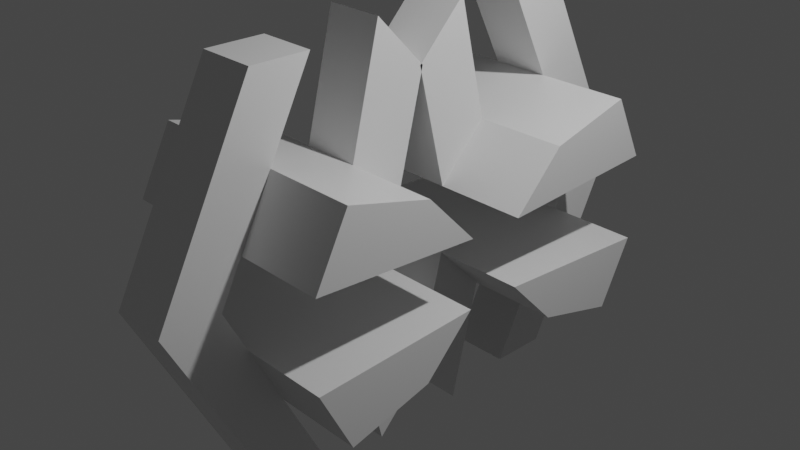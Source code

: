 # Source: mark.blend  (saved by Blender 2.82.7; exported with 4.5.12 LTS)
import bpy
from mathutils import Matrix  # noqa: F401  (used for matrix-valued properties, if any)

bpy.ops.wm.read_factory_settings(use_empty=True)
scene = bpy.context.scene
scene.name = 'Scene'

# ---- collections
col_collection = bpy.data.collections.new('Collection'); scene.collection.children.link(col_collection)

# ---- materials (node trees are filled in below, after node groups)
mat_material = bpy.data.materials.new('Material')
mat_material.alpha_threshold = 0.0
mat_material.use_transparent_shadow = False
mat_material.line_color = (0.0, 0.0, 0.0, 1.0)

# ---- material node trees
mat_material.use_nodes = True; mat_material.node_tree.nodes.clear()
_N = mat_material.node_tree.nodes; _L = mat_material.node_tree.links
n0 = _N.new('ShaderNodeOutputMaterial'); n0.name = 'Material Output'; n0.location = (300, 300)
n1 = _N.new('ShaderNodeBsdfPrincipled'); n1.name = 'Principled BSDF'; n1.location = (10, 300)
n1.distribution = 'GGX'
n1.subsurface_method = 'BURLEY'
n1.inputs[2].default_value = 0.4
n1.inputs[3].default_value = 1.45
n1.inputs[27].default_value = (0.0, 0.0, 0.0, 1.0)
n1.inputs[28].default_value = 1.0
_L.new(n1.outputs[0], n0.inputs[0])
n0.is_active_output = True

# ---- world
world_world = bpy.data.worlds.new('World'); scene.world = world_world
world_world.use_nodes = True; world_world.node_tree.nodes.clear()
_N = world_world.node_tree.nodes; _L = world_world.node_tree.links
n0 = _N.new('ShaderNodeOutputWorld'); n0.name = 'World Output'; n0.location = (300, 300)
n1 = _N.new('ShaderNodeBackground'); n1.name = 'Background'; n1.location = (10, 300)
n1.inputs[0].default_value = (0.05088, 0.05088, 0.05088, 1.0)
_L.new(n1.outputs[0], n0.inputs[0])
n0.is_active_output = True
world_world.color = (0.05088, 0.05088, 0.05088)
world_world.use_sun_shadow = False
world_world.sun_shadow_jitter_overblur = 0.0

# ---- cameras
cam_camera = bpy.data.cameras.new('Camera')
cam_camera.clip_end = 100.0
cam_camera.ortho_scale = 7.314

# ---- lights
light_light = bpy.data.lights.new('Light', 'POINT')
light_light.transmission_factor = 0.0
light_light.energy = 1000.0
light_light.shadow_soft_size = 0.1
light_light.shadow_maximum_resolution = 0.006
light_light.use_absolute_resolution = True

# ---- meshes
me_cube = bpy.data.meshes.new('Cube')
me_cube.from_pydata([(-0.3252, 1.934, 2.129), (0.31, 1.934, 2.129), (-0.3252, 1.298, 2.129), (0.31, 1.298, 2.129), (0.31, 2.135, 0.477), (0.31, 1.776, 1.186), (-0.3252, 2.411, 1.186), (-0.3252, 2.771, 0.477), (0.31, 2.411, 1.186), (0.31, 2.771, 0.477), (-0.3252, 1.776, 1.186), (-0.3252, 2.135, 0.477), (0.31, 0.3002, 0.3713), (0.31, 0.853, 0.9432), (-0.3252, 0.853, 0.9432), (-0.3252, 0.3002, 0.3713), (0.31, -0.02335, 1.698), (0.31, 0.5295, 2.27), (-0.3252, 0.5295, 2.27), (-0.3252, -0.02335, 1.698), (1.311, 2.135, 0.477), (1.311, 1.776, 1.186), (1.311, 0.3002, 0.3713), (1.311, 0.853, 0.9432), (-1.269, 1.776, 1.186), (-1.269, 2.135, 0.477), (-1.269, 0.853, 0.9432), (-1.269, 0.3002, 0.3713), (-0.3252, -1.949, 2.129), (0.31, -1.949, 2.129), (-0.3252, -1.314, 2.129), (0.31, -1.314, 2.129), (0.31, -2.151, 0.477), (0.31, -1.791, 1.186), (-0.3252, -2.426, 1.186), (-0.3252, -2.786, 0.477), (0.31, -2.426, 1.186), (0.31, -2.786, 0.477), (-0.3252, -1.791, 1.186), (-0.3252, -2.151, 0.477), (0.31, -0.3153, 0.3713), (0.31, -0.8681, 0.9432), (-0.3252, -0.8681, 0.9432), (-0.3252, -0.3153, 0.3713), (0.31, 0.008179, 1.698), (0.31, -0.5446, 2.27), (-0.3252, -0.5446, 2.27), (-0.3252, 0.008179, 1.698), (1.311, -2.151, 0.477), (1.311, -1.791, 1.186), (1.311, -0.3153, 0.3713), (1.311, -0.8681, 0.9432), (-1.269, -1.791, 1.186), (-1.269, -2.151, 0.477), (-1.269, -0.8681, 0.9432), (-1.269, -0.3153, 0.3713), (-0.3252, 1.934, -2.129), (0.31, 1.934, -2.129), (-0.3252, 1.298, -2.129), (0.31, 1.298, -2.129), (-0.3252, 3.012, 1.776e-15), (0.31, 2.377, 1.776e-15), (0.31, 3.012, 1.776e-15), (-0.3252, 2.377, 1.776e-15), (0.31, 2.135, -0.477), (0.31, 1.776, -1.186), (-0.3252, 2.411, -1.186), (-0.3252, 2.771, -0.477), (0.31, 2.411, -1.186), (0.31, 2.771, -0.477), (-0.3252, 1.776, -1.186), (-0.3252, 2.135, -0.477), (0.31, 0.3002, -0.3713), (0.31, 0.853, -0.9432), (-0.3252, 0.853, -0.9432), (-0.3252, 0.3002, -0.3713), (0.31, -0.02335, -1.698), (0.31, 0.5295, -2.27), (-0.3252, 0.5295, -2.27), (-0.3252, -0.02335, -1.698), (1.311, 2.135, -0.477), (1.311, 1.776, -1.186), (1.311, 0.3002, -0.3713), (1.311, 0.853, -0.9432), (-1.269, 1.776, -1.186), (-1.269, 2.135, -0.477), (-1.269, 0.853, -0.9432), (-1.269, 0.3002, -0.3713), (-0.3252, -1.949, -2.129), (0.31, -1.949, -2.129), (-0.3252, -1.314, -2.129), (0.31, -1.314, -2.129), (-0.3252, -3.028, 1.776e-15), (0.31, -2.392, 1.776e-15), (0.31, -3.028, 1.776e-15), (-0.3252, -2.392, 1.776e-15), (0.31, -2.151, -0.477), (0.31, -1.791, -1.186), (-0.3252, -2.426, -1.186), (-0.3252, -2.786, -0.477), (0.31, -2.426, -1.186), (0.31, -2.786, -0.477), (-0.3252, -1.791, -1.186), (-0.3252, -2.151, -0.477), (0.31, -0.3153, -0.3713), (0.31, -0.8681, -0.9432), (-0.3252, -0.8681, -0.9432), (-0.3252, -0.3153, -0.3713), (0.31, 0.008179, -1.698), (0.31, -0.5446, -2.27), (-0.3252, -0.5446, -2.27), (-0.3252, 0.008179, -1.698), (1.311, -2.151, -0.477), (1.311, -1.791, -1.186), (1.311, -0.3153, -0.3713), (1.311, -0.8681, -0.9432), (-1.269, -1.791, -1.186), (-1.269, -2.151, -0.477), (-1.269, -0.8681, -0.9432), (-1.269, -0.3153, -0.3713)], [], [(0, 2, 3, 1), (8, 1, 3, 5), (5, 3, 2, 10), (6, 0, 1, 8), (10, 2, 0, 6), (63, 11, 7, 60), (11, 10, 6, 7), (60, 7, 9, 62), (7, 6, 8, 9), (61, 4, 11, 63), (4, 5, 21, 20), (62, 9, 4, 61), (9, 8, 5, 4), (13, 14, 18, 17), (11, 4, 12, 15), (5, 10, 14, 13), (14, 10, 24, 26), (16, 17, 18, 19), (14, 15, 19, 18), (15, 12, 16, 19), (12, 13, 17, 16), (20, 21, 23, 22), (12, 4, 20, 22), (5, 13, 23, 21), (13, 12, 22, 23), (24, 25, 27, 26), (15, 14, 26, 27), (11, 15, 27, 25), (10, 11, 25, 24), (28, 29, 31, 30), (36, 33, 31, 29), (33, 38, 30, 31), (34, 36, 29, 28), (38, 34, 28, 30), (95, 92, 35, 39), (39, 35, 34, 38), (92, 94, 37, 35), (35, 37, 36, 34), (93, 95, 39, 32), (32, 48, 49, 33), (94, 93, 32, 37), (37, 32, 33, 36), (41, 45, 46, 42), (39, 43, 40, 32), (33, 41, 42, 38), (42, 54, 52, 38), (44, 47, 46, 45), (42, 46, 47, 43), (43, 47, 44, 40), (40, 44, 45, 41), (48, 50, 51, 49), (40, 50, 48, 32), (33, 49, 51, 41), (41, 51, 50, 40), (52, 54, 55, 53), (43, 55, 54, 42), (39, 53, 55, 43), (38, 52, 53, 39), (56, 57, 59, 58), (68, 65, 59, 57), (65, 70, 58, 59), (66, 68, 57, 56), (70, 66, 56, 58), (63, 60, 67, 71), (71, 67, 66, 70), (60, 62, 69, 67), (67, 69, 68, 66), (61, 63, 71, 64), (64, 80, 81, 65), (62, 61, 64, 69), (69, 64, 65, 68), (73, 77, 78, 74), (71, 75, 72, 64), (65, 73, 74, 70), (74, 86, 84, 70), (76, 79, 78, 77), (74, 78, 79, 75), (75, 79, 76, 72), (72, 76, 77, 73), (80, 82, 83, 81), (72, 82, 80, 64), (65, 81, 83, 73), (73, 83, 82, 72), (84, 86, 87, 85), (75, 87, 86, 74), (71, 85, 87, 75), (70, 84, 85, 71), (88, 90, 91, 89), (100, 89, 91, 97), (97, 91, 90, 102), (98, 88, 89, 100), (102, 90, 88, 98), (95, 103, 99, 92), (103, 102, 98, 99), (92, 99, 101, 94), (99, 98, 100, 101), (93, 96, 103, 95), (96, 97, 113, 112), (94, 101, 96, 93), (101, 100, 97, 96), (105, 106, 110, 109), (103, 96, 104, 107), (97, 102, 106, 105), (106, 102, 116, 118), (108, 109, 110, 111), (106, 107, 111, 110), (107, 104, 108, 111), (104, 105, 109, 108), (112, 113, 115, 114), (104, 96, 112, 114), (97, 105, 115, 113), (105, 104, 114, 115), (116, 117, 119, 118), (107, 106, 118, 119), (103, 107, 119, 117), (102, 103, 117, 116)])
_uv = me_cube.uv_layers.new(name='UVMap')
_uv.uv.foreach_set('vector', [0.625, 0.5, 0.875, 0.5, 0.875, 0.75, 0.625, 0.75, 0.5697, 0.75, 0.625, 0.75, 0.625, 1.0, 0.5697, 1.0, 0.5697, 0.0, 0.625, 0.0, 0.625, 0.25, 0.5697, 0.25, 0.5697, 0.5, 0.625, 0.5, 0.625, 0.75, 0.5697, 0.75, 0.5697, 0.25, 0.625, 0.25, 0.625, 0.5, 0.5697, 0.5, 0.5, 0.25, 0.528, 0.25, 0.528, 0.5, 0.5, 0.5, 0.528, 0.25, 0.5697, 0.25, 0.5697, 0.5, 0.528, 0.5, 0.5, 0.5, 0.528, 0.5, 0.528, 0.75, 0.5, 0.75, 0.528, 0.5, 0.5697, 0.5, 0.5697, 0.75, 0.528, 0.75, 0.5, 0.0, 0.528, 0.0, 0.528, 0.25, 0.5, 0.25, 0.528, 1.0, 0.5697, 1.0, 0.5697, 1.0, 0.528, 1.0, 0.5, 0.75, 0.528, 0.75, 0.528, 1.0, 0.5, 1.0, 0.528, 0.75, 0.5697, 0.75, 0.5697, 1.0, 0.528, 1.0, 0.5697, 0.0, 0.5697, 0.25, 0.5697, 0.25, 0.5697, 0.0, 0.528, 0.25, 0.528, 0.0, 0.528, 0.0, 0.528, 0.25, 0.5697, 0.0, 0.5697, 0.25, 0.5697, 0.25, 0.5697, 0.0, 0.5697, 0.25, 0.5697, 0.25, 0.5697, 0.25, 0.5697, 0.25, 0.528, 0.0, 0.5697, 0.0, 0.5697, 0.25, 0.528, 0.25, 0.5697, 0.25, 0.528, 0.25, 0.528, 0.25, 0.5697, 0.25, 0.528, 0.25, 0.528, 0.0, 0.528, 0.0, 0.528, 0.25, 0.528, 1.0, 0.5697, 1.0, 0.5697, 1.0, 0.528, 1.0, 0.528, 1.0, 0.5697, 1.0, 0.5697, 1.0, 0.528, 1.0, 0.528, 0.0, 0.528, 0.0, 0.528, 0.0, 0.528, 0.0, 0.5697, 0.0, 0.5697, 0.0, 0.5697, 0.0, 0.5697, 0.0, 0.5697, 1.0, 0.528, 1.0, 0.528, 1.0, 0.5697, 1.0, 0.5697, 0.25, 0.528, 0.25, 0.528, 0.25, 0.5697, 0.25, 0.528, 0.25, 0.5697, 0.25, 0.5697, 0.25, 0.528, 0.25, 0.528, 0.25, 0.528, 0.25, 0.528, 0.25, 0.528, 0.25, 0.5697, 0.25, 0.528, 0.25, 0.528, 0.25, 0.5697, 0.25, 0.625, 0.5, 0.625, 0.75, 0.875, 0.75, 0.875, 0.5, 0.5697, 0.75, 0.5697, 1.0, 0.625, 1.0, 0.625, 0.75, 0.5697, 0.0, 0.5697, 0.25, 0.625, 0.25, 0.625, 0.0, 0.5697, 0.5, 0.5697, 0.75, 0.625, 0.75, 0.625, 0.5, 0.5697, 0.25, 0.5697, 0.5, 0.625, 0.5, 0.625, 0.25, 0.5, 0.25, 0.5, 0.5, 0.528, 0.5, 0.528, 0.25, 0.528, 0.25, 0.528, 0.5, 0.5697, 0.5, 0.5697, 0.25, 0.5, 0.5, 0.5, 0.75, 0.528, 0.75, 0.528, 0.5, 0.528, 0.5, 0.528, 0.75, 0.5697, 0.75, 0.5697, 0.5, 0.5, 0.0, 0.5, 0.25, 0.528, 0.25, 0.528, 0.0, 0.528, 1.0, 0.528, 1.0, 0.5697, 1.0, 0.5697, 1.0, 0.5, 0.75, 0.5, 1.0, 0.528, 1.0, 0.528, 0.75, 0.528, 0.75, 0.528, 1.0, 0.5697, 1.0, 0.5697, 0.75, 0.5697, 0.0, 0.5697, 0.0, 0.5697, 0.25, 0.5697, 0.25, 0.528, 0.25, 0.528, 0.25, 0.528, 0.0, 0.528, 0.0, 0.5697, 0.0, 0.5697, 0.0, 0.5697, 0.25, 0.5697, 0.25, 0.5697, 0.25, 0.5697, 0.25, 0.5697, 0.25, 0.5697, 0.25, 0.528, 0.0, 0.528, 0.25, 0.5697, 0.25, 0.5697, 0.0, 0.5697, 0.25, 0.5697, 0.25, 0.528, 0.25, 0.528, 0.25, 0.528, 0.25, 0.528, 0.25, 0.528, 0.0, 0.528, 0.0, 0.528, 1.0, 0.528, 1.0, 0.5697, 1.0, 0.5697, 1.0, 0.528, 1.0, 0.528, 1.0, 0.5697, 1.0, 0.5697, 1.0, 0.528, 0.0, 0.528, 0.0, 0.528, 0.0, 0.528, 0.0, 0.5697, 0.0, 0.5697, 0.0, 0.5697, 0.0, 0.5697, 0.0, 0.5697, 1.0, 0.5697, 1.0, 0.528, 1.0, 0.528, 1.0, 0.5697, 0.25, 0.5697, 0.25, 0.528, 0.25, 0.528, 0.25, 0.528, 0.25, 0.528, 0.25, 0.5697, 0.25, 0.5697, 0.25, 0.528, 0.25, 0.528, 0.25, 0.528, 0.25, 0.528, 0.25, 0.5697, 0.25, 0.5697, 0.25, 0.528, 0.25, 0.528, 0.25, 0.625, 0.5, 0.625, 0.75, 0.875, 0.75, 0.875, 0.5, 0.5697, 0.75, 0.5697, 1.0, 0.625, 1.0, 0.625, 0.75, 0.5697, 0.0, 0.5697, 0.25, 0.625, 0.25, 0.625, 0.0, 0.5697, 0.5, 0.5697, 0.75, 0.625, 0.75, 0.625, 0.5, 0.5697, 0.25, 0.5697, 0.5, 0.625, 0.5, 0.625, 0.25, 0.5, 0.25, 0.5, 0.5, 0.528, 0.5, 0.528, 0.25, 0.528, 0.25, 0.528, 0.5, 0.5697, 0.5, 0.5697, 0.25, 0.5, 0.5, 0.5, 0.75, 0.528, 0.75, 0.528, 0.5, 0.528, 0.5, 0.528, 0.75, 0.5697, 0.75, 0.5697, 0.5, 0.5, 0.0, 0.5, 0.25, 0.528, 0.25, 0.528, 0.0, 0.528, 1.0, 0.528, 1.0, 0.5697, 1.0, 0.5697, 1.0, 0.5, 0.75, 0.5, 1.0, 0.528, 1.0, 0.528, 0.75, 0.528, 0.75, 0.528, 1.0, 0.5697, 1.0, 0.5697, 0.75, 0.5697, 0.0, 0.5697, 0.0, 0.5697, 0.25, 0.5697, 0.25, 0.528, 0.25, 0.528, 0.25, 0.528, 0.0, 0.528, 0.0, 0.5697, 0.0, 0.5697, 0.0, 0.5697, 0.25, 0.5697, 0.25, 0.5697, 0.25, 0.5697, 0.25, 0.5697, 0.25, 0.5697, 0.25, 0.528, 0.0, 0.528, 0.25, 0.5697, 0.25, 0.5697, 0.0, 0.5697, 0.25, 0.5697, 0.25, 0.528, 0.25, 0.528, 0.25, 0.528, 0.25, 0.528, 0.25, 0.528, 0.0, 0.528, 0.0, 0.528, 1.0, 0.528, 1.0, 0.5697, 1.0, 0.5697, 1.0, 0.528, 1.0, 0.528, 1.0, 0.5697, 1.0, 0.5697, 1.0, 0.528, 0.0, 0.528, 0.0, 0.528, 0.0, 0.528, 0.0, 0.5697, 0.0, 0.5697, 0.0, 0.5697, 0.0, 0.5697, 0.0, 0.5697, 1.0, 0.5697, 1.0, 0.528, 1.0, 0.528, 1.0, 0.5697, 0.25, 0.5697, 0.25, 0.528, 0.25, 0.528, 0.25, 0.528, 0.25, 0.528, 0.25, 0.5697, 0.25, 0.5697, 0.25, 0.528, 0.25, 0.528, 0.25, 0.528, 0.25, 0.528, 0.25, 0.5697, 0.25, 0.5697, 0.25, 0.528, 0.25, 0.528, 0.25, 0.625, 0.5, 0.875, 0.5, 0.875, 0.75, 0.625, 0.75, 0.5697, 0.75, 0.625, 0.75, 0.625, 1.0, 0.5697, 1.0, 0.5697, 0.0, 0.625, 0.0, 0.625, 0.25, 0.5697, 0.25, 0.5697, 0.5, 0.625, 0.5, 0.625, 0.75, 0.5697, 0.75, 0.5697, 0.25, 0.625, 0.25, 0.625, 0.5, 0.5697, 0.5, 0.5, 0.25, 0.528, 0.25, 0.528, 0.5, 0.5, 0.5, 0.528, 0.25, 0.5697, 0.25, 0.5697, 0.5, 0.528, 0.5, 0.5, 0.5, 0.528, 0.5, 0.528, 0.75, 0.5, 0.75, 0.528, 0.5, 0.5697, 0.5, 0.5697, 0.75, 0.528, 0.75, 0.5, 0.0, 0.528, 0.0, 0.528, 0.25, 0.5, 0.25, 0.528, 1.0, 0.5697, 1.0, 0.5697, 1.0, 0.528, 1.0, 0.5, 0.75, 0.528, 0.75, 0.528, 1.0, 0.5, 1.0, 0.528, 0.75, 0.5697, 0.75, 0.5697, 1.0, 0.528, 1.0, 0.5697, 0.0, 0.5697, 0.25, 0.5697, 0.25, 0.5697, 0.0, 0.528, 0.25, 0.528, 0.0, 0.528, 0.0, 0.528, 0.25, 0.5697, 0.0, 0.5697, 0.25, 0.5697, 0.25, 0.5697, 0.0, 0.5697, 0.25, 0.5697, 0.25, 0.5697, 0.25, 0.5697, 0.25, 0.528, 0.0, 0.5697, 0.0, 0.5697, 0.25, 0.528, 0.25, 0.5697, 0.25, 0.528, 0.25, 0.528, 0.25, 0.5697, 0.25, 0.528, 0.25, 0.528, 0.0, 0.528, 0.0, 0.528, 0.25, 0.528, 1.0, 0.5697, 1.0, 0.5697, 1.0, 0.528, 1.0, 0.528, 1.0, 0.5697, 1.0, 0.5697, 1.0, 0.528, 1.0, 0.528, 0.0, 0.528, 0.0, 0.528, 0.0, 0.528, 0.0, 0.5697, 0.0, 0.5697, 0.0, 0.5697, 0.0, 0.5697, 0.0, 0.5697, 1.0, 0.528, 1.0, 0.528, 1.0, 0.5697, 1.0, 0.5697, 0.25, 0.528, 0.25, 0.528, 0.25, 0.5697, 0.25, 0.528, 0.25, 0.5697, 0.25, 0.5697, 0.25, 0.528, 0.25, 0.528, 0.25, 0.528, 0.25, 0.528, 0.25, 0.528, 0.25, 0.5697, 0.25, 0.528, 0.25, 0.528, 0.25, 0.5697, 0.25])
me_cube.materials.append(mat_material)
me_cube.use_remesh_preserve_volume = False
me_cube.use_remesh_preserve_attributes = False
me_cube.use_mirror_vertex_groups = False
me_cube.update()

# ---- objects
ob_mark = bpy.data.objects.new('Mark', me_cube)
ob_light = bpy.data.objects.new('Light', light_light)
ob_camera = bpy.data.objects.new('Camera', cam_camera)

# ---- transforms, parenting, visibility, modifiers, constraints
ob_mark.location = (0.0, 0.0, 0.0)
ob_mark.lock_rotations_4d = False
ob_mark.empty_display_type = 'ARROWS'
ob_mark.lineart.crease_threshold = 0.0
ob_light.location = (4.076, 1.005, 5.904)
ob_light.rotation_euler = (0.6503, 0.05522, 1.866)
ob_light.lock_rotations_4d = False
ob_light.empty_display_type = 'ARROWS'
ob_light.color = (0.0, 0.0, 0.0, 0.0)
ob_light.lineart.crease_threshold = 0.0
ob_camera.location = (7.359, -6.926, 4.958)
ob_camera.rotation_euler = (1.109, 0.0, 0.8149)
ob_camera.lock_rotations_4d = False
ob_camera.empty_display_type = 'ARROWS'
ob_camera.color = (0.0, 0.0, 0.0, 0.0)
ob_camera.display_type = 'WIRE'
ob_camera.lineart.crease_threshold = 0.0

# ---- collection membership
col_collection.objects.link(ob_mark)
col_collection.objects.link(ob_light)
col_collection.objects.link(ob_camera)

# ---- scene / render settings (as saved in the file)
scene.camera = ob_camera
scene.frame_start = 1; scene.frame_end = 250; scene.frame_set(1)
scene.render.engine = 'BLENDER_EEVEE_NEXT'
scene.cycles.use_denoising = False
scene.cycles.samples = 128
scene.cycles.sampling_pattern = 'TABULATED_SOBOL'
scene.cycles.use_adaptive_sampling = False
scene.cycles.use_light_tree = False
scene.view_settings.view_transform = 'Filmic'
bpy.context.view_layer.update()
